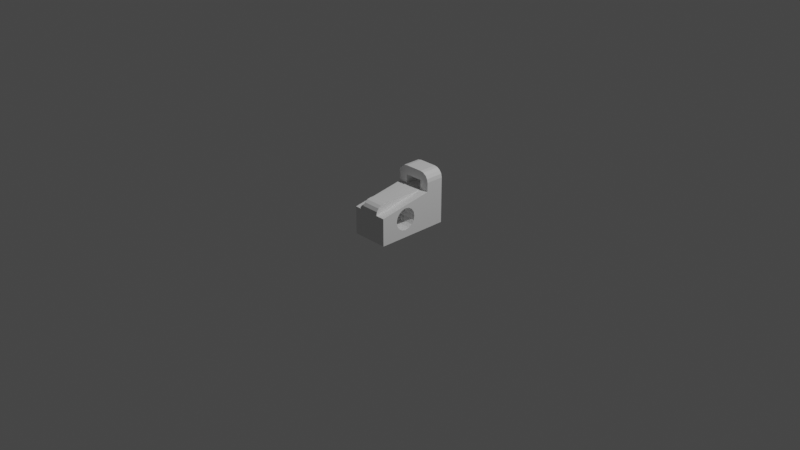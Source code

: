 # Source: KG_KD1_Martynas_Kulie_ius.blend  (saved by Blender 2.93.20; exported with 4.5.12 LTS)
import bpy
from mathutils import Matrix  # noqa: F401  (used for matrix-valued properties, if any)

bpy.ops.wm.read_factory_settings(use_empty=True)
scene = bpy.context.scene
scene.name = 'Scene'

# ---- collections
col_collection = bpy.data.collections.new('Collection'); scene.collection.children.link(col_collection)

# ---- materials (node trees are filled in below, after node groups)
mat_material = bpy.data.materials.new('Material')
mat_material.alpha_threshold = 0.0
mat_material.use_transparent_shadow = False
mat_material.line_color = (0.0, 0.0, 0.0, 1.0)

# ---- node groups
ng_auto_smooth = bpy.data.node_groups.new('Auto Smooth', 'GeometryNodeTree')
_s = ng_auto_smooth.interface.new_socket(name='Geometry', in_out='OUTPUT', socket_type='NodeSocketGeometry')
_s = ng_auto_smooth.interface.new_socket(name='Geometry', in_out='INPUT', socket_type='NodeSocketGeometry')
_s = ng_auto_smooth.interface.new_socket(name='Angle', in_out='INPUT', socket_type='NodeSocketFloat')
_s.subtype = 'ANGLE'
_s.min_value = 0.0
_s.max_value = 3.142
ng_auto_smooth.is_modifier = True
_N = ng_auto_smooth.nodes; _L = ng_auto_smooth.links
n0 = _N.new('NodeGroupOutput'); n0.name = 'Group Output'; n0.location = (480, -100)
n1 = _N.new('NodeGroupInput'); n1.name = 'Group Input'; n1.location = (-420, -300)
n2 = _N.new('NodeGroupInput'); n2.name = 'Group Input.001'; n2.location = (-60, -100)
n3 = _N.new('GeometryNodeSetShadeSmooth'); n3.name = 'Set Shade Smooth'; n3.location = (120, -100)
n3.domain = 'EDGE'
n4 = _N.new('GeometryNodeSetShadeSmooth'); n4.name = 'Set Shade Smooth.001'; n4.location = (300, -100)
n5 = _N.new('GeometryNodeInputMeshEdgeAngle'); n5.name = 'Edge Angle'; n5.location = (-420, -220)
n6 = _N.new('GeometryNodeInputEdgeSmooth'); n6.name = 'Is Edge Smooth'; n6.location = (-60, -160)
n7 = _N.new('GeometryNodeInputShadeSmooth'); n7.name = 'Is Face Smooth'; n7.location = (-240, -340)
n8 = _N.new('FunctionNodeBooleanMath'); n8.name = 'Boolean Math'; n8.location = (-60, -220)
n9 = _N.new('FunctionNodeCompare'); n9.name = 'Compare'; n9.location = (-240, -180)
n9.operation = 'LESS_EQUAL'
_L.new(n5.outputs[0], n9.inputs[0])
_L.new(n4.outputs[0], n0.inputs[0])
_L.new(n1.outputs[1], n9.inputs[1])
_L.new(n9.outputs[0], n8.inputs[0])
_L.new(n7.outputs[0], n8.inputs[1])
_L.new(n2.outputs[0], n3.inputs[0])
_L.new(n6.outputs[0], n3.inputs[1])
_L.new(n3.outputs[0], n4.inputs[0])
_L.new(n8.outputs[0], n3.inputs[2])
n0.is_active_output = True

# ---- material node trees
mat_material.use_nodes = True; mat_material.node_tree.nodes.clear()
_N = mat_material.node_tree.nodes; _L = mat_material.node_tree.links
n0 = _N.new('ShaderNodeOutputMaterial'); n0.name = 'Material Output'; n0.location = (300, 300)
n1 = _N.new('ShaderNodeBsdfPrincipled'); n1.name = 'Principled BSDF'; n1.location = (10, 300)
n1.distribution = 'GGX'
n1.subsurface_method = 'BURLEY'
n1.inputs[2].default_value = 0.4
n1.inputs[3].default_value = 1.45
n1.inputs[27].default_value = (0.0, 0.0, 0.0, 1.0)
n1.inputs[28].default_value = 1.0
_L.new(n1.outputs[0], n0.inputs[0])
n0.is_active_output = True

# ---- world
world_world = bpy.data.worlds.new('World'); scene.world = world_world
world_world.use_nodes = True; world_world.node_tree.nodes.clear()
_N = world_world.node_tree.nodes; _L = world_world.node_tree.links
n0 = _N.new('ShaderNodeOutputWorld'); n0.name = 'World Output'; n0.location = (300, 300)
n1 = _N.new('ShaderNodeBackground'); n1.name = 'Background'; n1.location = (10, 300)
n1.inputs[0].default_value = (0.05088, 0.05088, 0.05088, 1.0)
_L.new(n1.outputs[0], n0.inputs[0])
n0.is_active_output = True
world_world.color = (0.05088, 0.05088, 0.05088)
world_world.use_sun_shadow = False
world_world.sun_shadow_jitter_overblur = 0.0

# ---- cameras
cam_camera = bpy.data.cameras.new('Camera')
cam_camera.clip_end = 100.0
cam_camera.ortho_scale = 7.314

# ---- lights
light_light = bpy.data.lights.new('Light', 'POINT')
light_light.transmission_factor = 0.0
light_light.energy = 1000.0
light_light.shadow_soft_size = 0.1
light_light.shadow_maximum_resolution = 0.006
light_light.use_absolute_resolution = True

# ---- meshes
me_cube = bpy.data.meshes.new('Cube')
me_cube.from_pydata([(0.2, 0.4, 0.1), (0.2, 0.4, -0.1), (0.2, -0.4, 0.1), (0.2, -0.4, -0.1), (-0.2, 0.4, 0.1), (-0.2, 0.4, -0.1), (-0.2, -0.4, 0.1), (-0.2, -0.4, -0.1), (-0.2, -0.4, 0.2), (0.2, 0.4, 0.3), (-0.2, 0.4, 0.3), (0.1, -0.4, 0.1), (0.1, -0.4, -0.1), (0.1, 0.4, 0.1), (0.1, 0.4, -0.1), (-0.1, -0.3924, 0.2383), (0.1, 0.4, 0.3), (-0.1, -0.4, 0.1), (-0.1, 0.4, -0.1), (-0.1, -0.3707, 0.2707), (-0.1, -0.4, -0.1), (-0.1, 0.4, 0.1), (-0.1, 0.4, 0.3), (0.2, 0.2, 0.1), (0.2, 0.2, -0.1), (-0.2, 0.2, 0.1), (-0.2, 0.2, -0.1), (0.2, 0.2, 0.3), (-0.2, 0.2, 0.3), (0.1, 0.2, 0.3), (0.1, 0.2, -0.1), (-0.1, 0.2, -0.1), (-0.1, 0.2, 0.3), (0.1, 0.4, 0.4), (0.2, 0.4, 0.4), (-0.2, 0.2, 0.4), (-0.2, 0.4, 0.4), (-0.1, 0.4, 0.4), (0.2, 0.2, 0.4), (0.1, 0.2, 0.4), (-0.1, 0.2, 0.4), (0.1, 0.4, 0.5), (-0.1, 0.4, 0.5), (0.1, 0.2, 0.5), (-0.1, 0.2, 0.5), (0.1, 0.2, 0.5), (0.1383, 0.4, 0.4924), (0.1, 0.4, 0.5), (0.1, 0.2, 0.3), (0.1707, 0.4, 0.4707), (0.1924, 0.4, 0.4383), (0.2, 0.4, 0.4), (0.2, 0.2, 0.4), (0.1924, 0.2, 0.4383), (0.1707, 0.2, 0.4707), (0.1383, 0.2, 0.4924), (-0.1, 0.2, 0.5), (-0.1383, 0.2, 0.4924), (-0.1707, 0.2, 0.4707), (-0.1924, 0.2, 0.4383), (-0.2, 0.2, 0.4), (-0.1383, 0.4, 0.4924), (-0.2, 0.4, 0.4), (-0.1924, 0.4, 0.4383), (-0.1707, 0.4, 0.4707), (-0.1, 0.4, 0.5), (-0.1, -0.3, 0.3), (0.2, -0.4, 0.2), (-0.2, -0.4, 0.2), (0.1, -0.4, 0.2), (-0.1, -0.3383, 0.2924), (-0.1, -0.4, 0.2), (-0.1, -0.3, 0.3), (0.1, -0.3, 0.3), (-0.2, 0.2, 0.3), (-0.2, 0.2, 0.1), (-0.2, -0.4, 0.1), (0.1, -0.3, 0.3), (0.1, -0.3383, 0.2924), (0.1, -0.3707, 0.2707), (0.1, -0.3924, 0.2383), (0.1, -0.4, 0.2), (-0.1, -0.4, 0.2), (-0.1, -0.3924, 0.2383), (-0.1, -0.3707, 0.2707), (-0.1, -0.3383, 0.2924), (-0.1, -0.3, 0.3), (-0.1, 0.2, 0.3), (-0.1, -0.4, 0.2), (0.2, -0.1, 0.22), (0.2, -0.1459, 0.2109), (0.2, -0.1849, 0.1849), (0.2, -0.2109, 0.1459), (0.2, -0.22, 0.1), (0.2, -0.2109, 0.05408), (0.2, -0.1849, 0.01515), (0.2, -0.1459, -0.01087), (0.2, -0.1, -0.02), (0.2, -0.05408, -0.01087), (0.2, -0.01515, 0.01515), (0.2, 0.01087, 0.05408), (0.2, 0.02, 0.1), (0.2, 0.01087, 0.1459), (0.2, -0.01515, 0.1849), (0.2, -0.05408, 0.2109), (-0.2, -0.1, 0.22), (-0.2, -0.1459, 0.2109), (-0.2, -0.1849, 0.1849), (-0.2, -0.2109, 0.1459), (-0.2, -0.22, 0.1), (-0.2, -0.2109, 0.05408), (-0.2, -0.1849, 0.01515), (-0.2, -0.1459, -0.01087), (-0.2, -0.1, -0.02), (-0.2, -0.05408, -0.01087), (-0.2, -0.01515, 0.01515), (-0.2, 0.01087, 0.05408), (-0.2, 0.02, 0.1), (-0.2, 0.01087, 0.1459), (-0.2, -0.01515, 0.1849), (-0.2, -0.05408, 0.2109), (0.2, -0.4, -0.1), (0.2, 0.2, -0.1), (0.2, 0.2, 0.1), (0.2, -0.4, 0.1), (0.2, -0.22, 0.1), (0.2, -0.2109, 0.05408), (0.2, -0.1849, 0.01515), (0.2, -0.1459, -0.01087), (0.2, -0.1, -0.02), (0.2, -0.05408, -0.01087), (0.2, -0.01515, 0.01515), (0.2, 0.01087, 0.05408), (0.2, 0.02, 0.1), (0.2, -0.4, 0.2), (0.2, 0.2, 0.3), (0.2, 0.2, 0.1), (0.2, -0.4, 0.1), (0.2, -0.1, 0.22), (0.2, -0.1459, 0.2109), (0.2, -0.1849, 0.1849), (0.2, -0.2109, 0.1459), (0.2, -0.22, 0.1), (0.2, 0.02, 0.1), (0.2, 0.01087, 0.1459), (0.2, -0.01515, 0.1849), (0.2, -0.05408, 0.2109)], [(2, 93), (88, 15), (70, 72), (23, 101)], [(29, 32, 66, 73), (30, 24, 3, 12), (20, 17, 6, 7), (14, 13, 0, 1), (26, 25, 4, 5), (80, 79, 19, 15), (79, 78, 70, 19), (18, 21, 13, 14), (3, 2, 11, 12), (31, 30, 12, 20), (26, 31, 20, 7), (5, 4, 21, 18), (66, 70, 78, 73), (12, 11, 17, 20), (16, 22, 32, 29), (5, 18, 31, 26), (18, 14, 30, 31), (9, 16, 33, 34), (32, 22, 37, 40), (1, 0, 23, 24), (14, 1, 24, 30), (38, 34, 50, 53), (16, 29, 39, 33), (28, 32, 40, 35), (10, 28, 35, 36), (22, 10, 36, 37), (27, 9, 34, 38), (29, 27, 38, 39), (54, 49, 46, 55), (63, 59, 58, 64), (64, 58, 57, 61), (42, 41, 33, 37), (55, 46, 41, 43), (57, 44, 42, 61), (53, 50, 49, 54), (43, 41, 42, 44), (39, 40, 37, 33), (40, 39, 43, 44), (51, 33, 47, 46, 49, 50), (52, 53, 54, 55, 45, 39), (36, 35, 59, 63), (57, 58, 59, 60, 40, 56), (64, 61, 65, 37, 62, 63), (4, 25, 28, 10), (13, 21, 22, 16), (6, 17, 71, 68), (0, 13, 16, 9), (17, 11, 69, 71), (11, 2, 67, 69), (21, 4, 10, 22), (23, 0, 9, 27), (15, 71, 69, 80), (81, 67, 27, 48), (8, 74, 32, 88), (78, 79, 80, 81, 48, 77), (85, 84, 83, 82, 87, 86), (100, 116, 117, 101), (101, 117, 118, 102), (102, 118, 119, 103), (103, 119, 120, 104), (104, 120, 105, 89), (105, 106, 90, 89), (106, 107, 91, 90), (107, 108, 92, 91), (92, 108, 109, 93), (93, 109, 110, 94), (94, 110, 111, 95), (95, 111, 112, 96), (96, 112, 113, 97), (97, 113, 114, 98), (98, 114, 115, 99), (99, 115, 116, 100), (7, 76, 109, 110, 111, 112, 113, 114, 115, 116, 117, 75, 26), (121, 124, 125, 126, 127, 128, 129, 130, 131, 132, 133, 123, 122), (144, 143, 136, 135, 134, 137, 142, 141, 140, 139, 138, 146, 145), (118, 117, 75, 74, 68, 76, 109, 108, 107, 106, 105, 120, 119)])
me_cube.polygons.foreach_set('use_smooth', [True] * 76)
_k = set([(0, 1), (0, 9), (1, 14), (1, 24), (3, 12), (4, 5), (4, 10), (5, 18), (5, 26), (7, 20), (7, 26), (7, 76), (8, 88), (9, 34), (10, 36), (12, 20), (14, 18), (15, 80), (16, 22), (16, 33), (19, 79), (22, 37), (27, 38), (28, 35), (29, 39), (32, 40), (33, 37), (34, 38), (34, 50), (35, 36), (35, 59), (36, 63), (39, 40), (41, 42), (41, 43), (42, 44), (43, 44), (45, 55), (46, 47), (46, 49), (46, 55), (48, 77), (49, 50), (49, 54), (50, 53), (52, 53), (53, 54), (54, 55), (56, 57), (57, 58), (57, 61), (58, 59), (58, 64), (59, 63), (61, 64), (61, 65), (63, 64), (66, 73), (67, 81), (68, 74), (68, 76), (69, 71), (70, 78), (86, 87), (89, 105), (90, 106), (91, 107), (92, 108), (93, 109), (94, 110), (95, 111), (96, 112), (97, 113), (98, 114), (99, 115), (100, 116), (101, 117), (102, 118), (103, 119), (104, 120), (105, 106), (105, 120), (106, 107), (107, 108), (108, 109), (109, 110), (110, 111), (111, 112), (112, 113), (113, 114), (114, 115), (115, 116), (116, 117), (117, 118), (118, 119), (119, 120), (121, 122), (121, 124), (125, 126), (126, 127), (127, 128), (128, 129), (129, 130), (130, 131), (131, 132), (132, 133), (134, 135), (134, 137), (138, 139), (138, 146), (139, 140), (140, 141), (141, 142), (143, 144), (144, 145), (145, 146)])
me_cube.attributes.new('sharp_edge', 'BOOLEAN', 'EDGE').data.foreach_set('value', [ (min(e.vertices), max(e.vertices)) in _k for e in me_cube.edges])
_uv = me_cube.uv_layers.new(name='UVMap')
_uv.uv.foreach_set('vector', [0.375, 0.0, 0.625, 0.0, 0.625, 0.04624, 0.375, 0.25, 0.625, 0.25, 0.625, 0.25, 0.625, 0.5, 0.625, 0.5, 0.375, 0.75, 0.625, 0.75, 0.625, 0.75, 0.375, 0.75, 0.125, 0.75, 0.375, 0.75, 0.375, 0.75, 0.125, 0.75, 0.625, 0.75, 0.875, 0.75, 0.875, 0.75, 0.625, 0.75, 0.0, 0.0, 0.0, 0.0, 0.0, 0.0, 0.0, 0.0, 0.0, 0.0, 0.0, 0.0, 0.0, 0.0, 0.0, 0.0, 0.125, 0.5, 0.375, 0.5, 0.375, 0.75, 0.125, 0.75, 0.375, 0.5, 0.625, 0.5, 0.625, 0.5, 0.375, 0.5, 0.375, 0.25, 0.625, 0.25, 0.625, 0.5, 0.375, 0.5, 0.375, 0.25, 0.375, 0.25, 0.375, 0.5, 0.375, 0.5, 0.125, 0.5, 0.375, 0.5, 0.375, 0.5, 0.125, 0.5, 0.625, 0.04624, 0.0, 0.0, 0.0, 0.0, 0.375, 0.25, 0.375, 0.5, 0.625, 0.5, 0.625, 0.75, 0.375, 0.75, 0.375, 0.0, 0.625, 0.0, 0.625, 0.0, 0.375, 0.0, 0.375, 0.25, 0.375, 0.25, 0.375, 0.25, 0.375, 0.25, 0.375, 0.25, 0.625, 0.25, 0.625, 0.25, 0.375, 0.25, 0.375, 0.75, 0.375, 0.75, 0.375, 0.75, 0.375, 0.75, 0.625, 0.0, 0.625, 0.0, 0.625, 0.0, 0.625, 0.0, 0.375, 0.75, 0.625, 0.75, 0.625, 0.75, 0.375, 0.75, 0.625, 0.25, 0.625, 0.25, 0.625, 0.25, 0.625, 0.25, 0.625, 0.75, 0.625, 0.75, 0.0, 0.0, 0.0, 0.0, 0.375, 0.0, 0.375, 0.0, 0.375, 0.0, 0.375, 0.0, 0.625, 0.0, 0.625, 0.0, 0.625, 0.0, 0.625, 0.0, 0.875, 0.75, 0.875, 0.75, 0.875, 0.75, 0.875, 0.75, 0.375, 0.5, 0.375, 0.5, 0.375, 0.5, 0.375, 0.5, 0.625, 0.75, 0.625, 0.75, 0.625, 0.75, 0.625, 0.75, 0.375, 0.0, 0.375, 0.0, 0.375, 0.0, 0.375, 0.0, 0.0, 0.0, 0.0, 0.0, 0.0, 0.0, 0.0, 0.0, 0.0, 0.0, 0.0, 0.0, 0.0, 0.0, 0.0, 0.0, 0.0, 0.0, 0.0, 0.0, 0.0, 0.0, 0.0, 0.0, 0.625, 0.0, 0.375, 0.0, 0.375, 0.75, 0.375, 0.5, 0.0, 0.0, 0.0, 0.0, 0.375, 0.0, 0.375, 0.0, 0.0, 0.0, 0.625, 0.0, 0.625, 0.0, 0.0, 0.0, 0.0, 0.0, 0.0, 0.0, 0.0, 0.0, 0.0, 0.0, 0.375, 0.0, 0.375, 0.0, 0.625, 0.0, 0.625, 0.0, 0.375, 0.0, 0.625, 0.0, 0.625, 0.0, 0.375, 0.75, 0.625, 0.0, 0.375, 0.0, 0.375, 0.0, 0.625, 0.0, 0.0, 0.0, 0.0, 0.0, 0.0, 0.0, 0.0, 0.0, 0.0, 0.0, 0.0, 0.0, 0.0, 0.0, 0.0, 0.0, 0.0, 0.0, 0.0, 0.0, 0.0, 0.0, 0.0, 0.0, 0.875, 0.75, 0.875, 0.75, 0.0, 0.0, 0.0, 0.0, 0.0, 0.0, 0.0, 0.0, 0.0, 0.0, 0.0, 0.0, 0.0, 0.0, 0.0, 0.0, 0.0, 0.0, 0.0, 0.0, 0.0, 0.0, 0.0, 0.0, 0.0, 0.0, 0.0, 0.0, 0.875, 0.75, 0.875, 0.75, 0.875, 0.75, 0.875, 0.75, 0.375, 0.75, 0.375, 0.5, 0.625, 0.0, 0.375, 0.0, 0.625, 0.75, 0.625, 0.75, 0.625, 0.75, 0.625, 0.75, 0.375, 0.75, 0.375, 0.75, 0.375, 0.75, 0.375, 0.75, 0.625, 0.75, 0.625, 0.5, 0.625, 0.5, 0.625, 0.75, 0.625, 0.5, 0.625, 0.5, 0.625, 0.5, 0.625, 0.5, 0.375, 0.5, 0.875, 0.75, 0.375, 0.5, 0.375, 0.5, 0.625, 0.75, 0.375, 0.75, 0.625, 0.75, 0.0, 0.0, 0.0, 0.0, 0.625, 0.75, 0.625, 0.5, 0.0, 0.0, 0.0, 0.0, 0.625, 0.5, 0.0, 0.0, 0.0, 0.0, 0.625, 0.5, 0.0, 0.0, 0.0, 0.0, 0.0, 0.0, 0.0, 0.0, 0.0, 0.0, 0.0, 0.0, 0.0, 0.0, 0.0, 0.0, 0.0, 0.0, 0.0, 0.0, 0.0, 0.0, 0.0, 0.0, 0.0, 0.0, 0.0, 0.0, 0.0, 0.0, 0.0, 0.0, 0.0, 0.0, 0.0, 0.0, 0.0, 0.0, 0.0, 0.0, 0.0, 0.0, 0.0, 0.0, 0.0, 0.0, 0.0, 0.0, 0.0, 0.0, 0.0, 0.0, 0.0, 0.0, 0.0, 0.0, 0.0, 0.0, 0.0, 0.0, 0.0, 0.0, 0.0, 0.0, 0.0, 0.0, 0.0, 0.0, 0.0, 0.0, 0.0, 0.0, 0.0, 0.0, 0.0, 0.0, 0.0, 0.0, 0.0, 0.0, 0.0, 0.0, 0.0, 0.0, 0.0, 0.0, 0.0, 0.0, 0.0, 0.0, 0.0, 0.0, 0.0, 0.0, 0.0, 0.0, 0.0, 0.0, 0.0, 0.0, 0.0, 0.0, 0.0, 0.0, 0.0, 0.0, 0.0, 0.0, 0.0, 0.0, 0.0, 0.0, 0.0, 0.0, 0.0, 0.0, 0.0, 0.0, 0.0, 0.0, 0.0, 0.0, 0.0, 0.0, 0.0, 0.0, 0.0, 0.0, 0.0, 0.0, 0.0, 0.0, 0.0, 0.0, 0.0, 0.0, 0.0, 0.0, 0.0, 0.0, 0.0, 0.0, 0.0, 0.0, 0.0, 0.0, 0.0, 0.0, 0.0, 0.0, 0.0, 0.0, 0.0, 0.0, 0.0, 0.0, 0.0, 0.0, 0.375, 0.5, 0.0, 0.0, 0.0, 0.0, 0.0, 0.0, 0.0, 0.0, 0.0, 0.0, 0.0, 0.0, 0.0, 0.0, 0.0, 0.0, 0.0, 0.0, 0.0, 0.0, 0.0, 0.0, 0.375, 0.25, 0.375, 0.5, 0.0, 0.0, 0.0, 0.0, 0.0, 0.0, 0.0, 0.0, 0.0, 0.0, 0.0, 0.0, 0.0, 0.0, 0.0, 0.0, 0.0, 0.0, 0.0, 0.0, 0.0, 0.0, 0.375, 0.25, 0.0, 0.0, 0.0, 0.0, 0.0, 0.0, 0.0, 0.0, 0.0, 0.0, 0.0, 0.0, 0.0, 0.0, 0.0, 0.0, 0.0, 0.0, 0.0, 0.0, 0.0, 0.0, 0.0, 0.0, 0.0, 0.0, 0.0, 0.0, 0.0, 0.0, 0.0, 0.0, 0.0, 0.0, 0.0, 0.0, 0.0, 0.0, 0.0, 0.0, 0.0, 0.0, 0.0, 0.0, 0.0, 0.0, 0.0, 0.0, 0.0, 0.0, 0.0, 0.0])
me_cube.materials.append(mat_material)
me_cube.use_remesh_preserve_volume = False
me_cube.use_remesh_preserve_attributes = False
me_cube.use_mirror_vertex_groups = False
me_cube.update()

# ---- objects
ob_cube = bpy.data.objects.new('Cube', me_cube)
ob_light = bpy.data.objects.new('Light', light_light)
ob_camera = bpy.data.objects.new('Camera', cam_camera)

# ---- transforms, parenting, visibility, modifiers, constraints
ob_cube.location = (0.0, 0.0, 0.0)
ob_cube.lock_rotations_4d = False
ob_cube.empty_display_type = 'ARROWS'
ob_cube.lineart.crease_threshold = 0.0
_m = ob_cube.modifiers.new('Auto Smooth', 'NODES')
_m.node_group = ng_auto_smooth
_gi = [s.identifier for s in ng_auto_smooth.interface.items_tree if s.item_type == 'SOCKET' and s.in_out == 'INPUT']
_m[_gi[1]] = 0.5236  # Angle
ob_light.location = (4.076, 1.005, 5.904)
ob_light.rotation_euler = (0.6503, 0.05522, 1.866)
ob_light.lock_rotations_4d = False
ob_light.empty_display_type = 'ARROWS'
ob_light.color = (0.0, 0.0, 0.0, 0.0)
ob_light.lineart.crease_threshold = 0.0
ob_camera.location = (7.359, -6.926, 4.958)
ob_camera.rotation_euler = (1.109, 0.0, 0.8149)
ob_camera.lock_rotations_4d = False
ob_camera.empty_display_type = 'ARROWS'
ob_camera.color = (0.0, 0.0, 0.0, 0.0)
ob_camera.display_type = 'WIRE'
ob_camera.lineart.crease_threshold = 0.0

# ---- collection membership
col_collection.objects.link(ob_cube)
col_collection.objects.link(ob_light)
col_collection.objects.link(ob_camera)

# ---- scene / render settings (as saved in the file)
scene.camera = ob_camera
scene.frame_start = 1; scene.frame_end = 250; scene.frame_set(1)
scene.render.engine = 'BLENDER_EEVEE_NEXT'
scene.cycles.use_denoising = False
scene.cycles.samples = 128
scene.cycles.sampling_pattern = 'TABULATED_SOBOL'
scene.cycles.use_adaptive_sampling = False
scene.cycles.use_light_tree = False
scene.view_settings.view_transform = 'Filmic'
bpy.context.view_layer.update()
